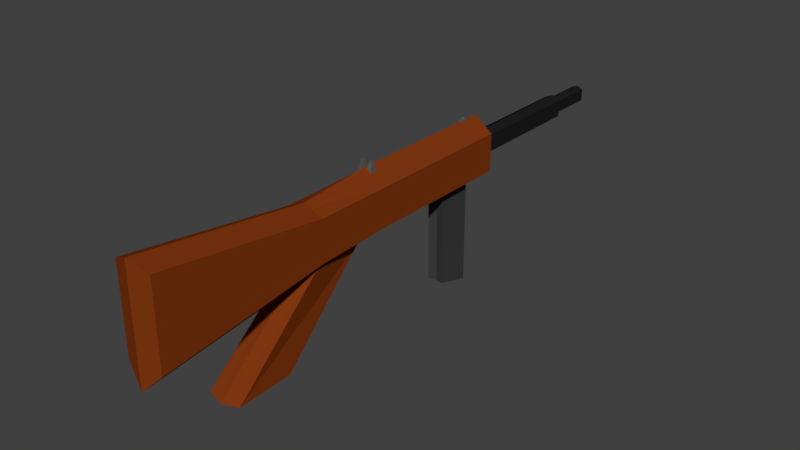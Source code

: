 # Source: gun.blend  (saved by Blender 2.78.0; exported with 4.5.12 LTS)
import bpy
from mathutils import Matrix  # noqa: F401  (used for matrix-valued properties, if any)

bpy.ops.wm.read_factory_settings(use_empty=True)
scene = bpy.context.scene
scene.name = 'Scene'

# ---- collections
col_collection_1 = bpy.data.collections.new('Collection 1'); scene.collection.children.link(col_collection_1)

# ---- materials (node trees are filled in below, after node groups)
mat_material = bpy.data.materials.new('Material')
mat_material.alpha_threshold = 0.0
mat_material.use_transparent_shadow = False
mat_material.diffuse_color = (0.2203, 0.03896, 0.00556, 1.0)
mat_material.roughness = 0.5
mat_material.specular_intensity = 0.0
mat_material.line_color = (0.0, 0.0, 0.0, 1.0)
mat_material_001 = bpy.data.materials.new('Material.001')
mat_material_001.alpha_threshold = 0.0
mat_material_001.use_transparent_shadow = False
mat_material_001.diffuse_color = (0.01341, 0.01341, 0.01341, 1.0)
mat_material_001.roughness = 0.5
mat_material_001.specular_intensity = 1.0
mat_material_002 = bpy.data.materials.new('Material.002')
mat_material_002.alpha_threshold = 0.0
mat_material_002.use_transparent_shadow = False
mat_material_002.diffuse_color = (0.04955, 0.04955, 0.04955, 1.0)
mat_material_002.roughness = 0.5
mat_material_002.specular_intensity = 1.0
mat_material_003 = bpy.data.materials.new('Material.003')
mat_material_003.alpha_threshold = 0.0
mat_material_003.use_transparent_shadow = False
mat_material_003.diffuse_color = (0.1025, 0.1025, 0.1025, 1.0)
mat_material_003.roughness = 0.5
mat_material_003.specular_intensity = 1.0

# ---- material node trees

# ---- world
world_world = bpy.data.worlds.new('World'); scene.world = world_world
world_world.color = (0.05088, 0.05088, 0.05088)
world_world.use_sun_shadow = False
world_world.sun_shadow_jitter_overblur = 0.0
world_world.cycles.sampling_method = 'MANUAL'

# ---- meshes
me_cube = bpy.data.meshes.new('Cube')
me_cube.from_pydata([(0.1541, 14.94, -0.3244), (1.0, -6.773, -1.134), (-1.0, -6.773, -1.134), (-0.1541, 14.94, -0.3244), (8.543e-07, 14.94, -0.3244), (1.0, -6.773, 1.0), (-1.0, -6.773, 1.0), (8.929e-07, 14.94, 0.5871), (-0.3237, 14.94, 0.4445), (0.7985, -6.928, -1.346), (0.3237, 14.94, 0.4445), (-0.7985, -6.928, -1.346), (1.0, -2.925, -1.0), (-1.0, -2.925, -1.0), (1.0, -2.925, 1.0), (-1.0, -2.925, 1.0), (0.38, -3.856, -1.454), (-0.38, -3.856, -1.454), (0.7985, -8.879, -5.789), (0.9108, -11.95, -5.789), (-0.9108, -11.95, -5.789), (-0.7985, -8.879, -5.789), (1.0, -15.67, -2.23), (-1.0, -15.67, -2.23), (1.0, -15.67, 2.23), (-1.0, -15.67, 2.23), (0.3237, 14.94, -0.2029), (-1.192e-07, -6.773, -2.128), (-0.3237, 14.94, -0.2029), (-5.364e-07, -6.773, 1.455), (8.736e-07, 14.94, -0.2029), (-1.192e-07, -6.928, -1.11), (0.0, -3.569, -1.454), (-2.98e-07, -2.925, 1.783), (-5.96e-08, -12.18, -5.874), (-5.96e-08, -8.719, -5.885), (0.0, -15.97, -3.224), (-4.172e-07, -15.97, 2.685), (-1.0, 5.313, -1.0), (-1.0, 5.313, 1.0), (-0.4615, 5.173, -1.387), (1.0, 5.313, -1.0), (1.0, 5.313, 1.0), (0.4615, 5.173, -1.387), (1.577e-07, 5.313, 1.783), (1.013e-07, 5.217, -1.387), (0.1541, 12.56, -0.3244), (-0.4496, 12.39, -0.3454), (0.4496, 12.39, -0.3454), (0.4496, 12.39, 0.5539), (-0.4496, 5.726, -0.3454), (-0.4496, 12.39, 0.5539), (1.97e-07, 12.39, 0.752), (-0.4496, 5.726, 0.5539), (1.434e-07, 12.39, -0.5142), (-0.214, 12.39, -0.5142), (-0.2075, 5.663, -0.5195), (0.214, 12.39, -0.5142), (1.354e-07, 5.683, -0.5195), (0.4496, 5.726, -0.3454), (0.4496, 5.726, 0.5539), (0.2075, 5.663, -0.5195), (1.607e-07, 5.726, 0.752), (3.007e-07, 12.56, -0.3244), (-0.3237, 12.56, -0.2029), (-0.3237, 12.56, 0.4445), (0.3237, 12.56, -0.2029), (0.3237, 12.56, 0.4445), (-0.1541, 12.56, -0.3244), (3.393e-07, 12.56, 0.5871), (1.0, 2.59, -1.0), (1.0, 2.59, 1.0), (0.4346, 2.189, -1.409), (7.069e-09, 2.59, 1.783), (-1.0, 2.59, -1.0), (-1.0, 2.59, 1.0), (-0.4346, 2.189, -1.409), (6.78e-08, 2.313, -1.409), (-1.0, 4.296, -1.0), (-1.0, 4.296, 1.0), (-0.4514, 4.058, -1.395), (8.876e-08, 4.131, -1.395), (1.0, 4.296, -1.0), (1.0, 4.296, 1.0), (0.4514, 4.058, -1.395), (1.014e-07, 4.296, 1.783), (0.4514, 4.065, -6.818), (0.4346, 2.261, -6.33), (1.471e-07, 2.38, -6.364), (-0.4346, 2.261, -6.33), (-0.4514, 4.065, -6.818), (1.681e-07, 4.136, -6.838), (1.0, 4.11, -1.0), (1.0, 4.11, 1.0), (0.4496, 3.854, -1.397), (9.112e-08, 4.11, 1.783), (-1.0, 4.11, -1.0), (-1.0, 4.11, 1.0), (-0.4496, 3.854, -1.397), (0.4496, 3.869, -6.765), (-0.4496, 3.869, -6.765), (1.658e-07, 3.945, -6.786), (0.01794, 14.94, -0.3244), (0.03769, 14.94, 0.5705), (0.03769, 14.94, -0.2029), (0.1164, -2.925, 1.691), (0.1164, -6.773, -2.013), (0.1164, -6.773, 1.402), (0.09297, -6.928, -1.138), (0.04425, -3.602, -1.454), (0.1061, -12.16, -5.864), (0.09297, -8.738, -5.874), (0.1164, -15.93, -3.109), (0.1164, -15.93, 2.632), (0.05374, 5.212, -1.387), (0.1164, 5.313, 1.691), (0.05235, 12.39, 0.7289), (0.02492, 12.39, -0.5142), (0.02416, 5.681, -0.5195), (0.05235, 5.726, 0.7289), (0.03769, 12.56, 0.5705), (0.01794, 12.56, -0.3244), (0.0506, 2.298, -1.409), (0.1164, 2.59, 1.691), (0.1164, 4.296, 1.691), (0.05257, 4.123, -1.395), (0.0506, 2.366, -6.36), (0.05257, 4.128, -6.836), (0.05235, 3.936, -6.784), (0.1164, 4.11, 1.691), (-0.1782, -6.773, -1.951), (-0.1782, -6.773, 1.374), (-0.1423, -6.928, -1.152), (-0.02746, 14.94, -0.3244), (-0.05769, 14.94, 0.5617), (-0.06773, -3.62, -1.454), (-0.1623, -12.14, -5.859), (-0.1423, -8.747, -5.868), (-0.1782, -15.91, -3.047), (-0.1782, -15.91, 2.604), (-0.05769, 14.94, -0.2029), (-0.1782, -2.925, 1.643), (-0.1782, 5.313, 1.643), (-0.08226, 5.209, -1.387), (-0.08014, 12.39, 0.7167), (-0.03814, 12.39, -0.5142), (-0.08014, 5.726, 0.7167), (-0.03698, 5.679, -0.5195), (-0.05769, 12.56, 0.5617), (-0.02746, 12.56, -0.3244), (-0.1782, 2.59, 1.643), (-0.07746, 2.291, -1.409), (-0.08046, 4.118, -1.395), (-0.1782, 4.296, 1.643), (-0.07746, 2.359, -6.358), (-0.08046, 4.124, -6.834), (-0.08014, 3.931, -6.782), (-0.1782, 4.11, 1.643), (-0.1782, 4.296, 1.82), (1.219e-07, 4.296, 1.96), (1.116e-07, 4.11, 1.96), (-0.1782, 4.11, 1.82), (0.1164, 4.296, 1.869), (0.1164, 4.11, 1.869), (-0.3868, -6.773, -1.744), (-0.3868, -6.773, 1.279), (-0.3089, -6.928, -1.202), (-0.05959, 14.94, -0.3244), (-0.1252, 14.94, 0.5319), (-0.147, -3.68, -1.454), (-0.3524, -12.09, -5.841), (-0.3089, -8.781, -5.848), (-0.3868, -15.85, -2.84), (-0.3868, -15.85, 2.509), (-0.1252, 14.94, -0.2029), (-0.1785, 5.2, -1.387), (-0.1739, 12.39, 0.6754), (-0.08278, 12.39, -0.5142), (-0.08027, 5.675, -0.5195), (-0.1252, 12.56, 0.5319), (-0.1681, 2.265, -1.409), (-0.1746, 4.103, -1.395), (-0.1681, 2.334, -6.351), (-0.1746, 4.109, -6.83), (-0.1739, 3.915, -6.778), (-0.3868, -2.925, 1.48), (-0.3868, 5.313, 1.48), (-0.1739, 5.726, 0.6754), (-0.05959, 12.56, -0.3244), (-0.3868, 2.59, 1.48), (-0.3868, 4.296, 1.48), (-0.3868, 4.11, 1.48), (0.3262, -2.925, 1.527), (0.3262, 5.313, 1.527), (0.1467, 5.726, 0.6874), (0.05025, 12.56, -0.3244), (0.3262, 2.59, 1.527), (0.3262, 4.296, 1.527), (0.3262, 4.11, 1.527), (0.05025, 14.94, -0.3244), (0.1056, 14.94, 0.5406), (0.1056, 14.94, -0.2029), (0.3262, -6.773, -1.804), (0.3262, -6.773, 1.306), (0.2605, -6.928, -1.187), (0.124, -3.663, -1.454), (0.2971, -12.11, -5.846), (0.2605, -8.771, -5.853), (0.3262, -15.87, -2.9), (0.3262, -15.87, 2.536), (0.1505, 5.202, -1.387), (0.1467, 12.39, 0.6874), (0.0698, 12.39, -0.5142), (0.06769, 5.676, -0.5195), (0.1056, 12.56, 0.5406), (0.1418, 2.272, -1.409), (0.1473, 4.108, -1.395), (0.1418, 2.341, -6.353), (0.1473, 4.113, -6.832), (0.1467, 3.92, -6.779), (1.0, -2.55, -1.0), (1.0, -2.55, 1.0), (0.3837, -3.445, -1.451), (-2.773e-07, -2.55, 1.783), (-1.0, -2.55, -1.0), (-1.0, -2.55, 1.0), (-0.3837, -3.445, -1.451), (4.61e-09, -3.169, -1.451), (0.04468, -3.201, -1.451), (0.1164, -2.55, 1.691), (-0.1782, -2.55, 1.643), (-0.0684, -3.218, -1.451), (-0.3868, -2.55, 1.48), (-0.1484, -3.276, -1.451), (0.3262, -2.55, 1.527), (0.1252, -3.259, -1.451), (0.1709, -2.666, 2.072), (0.1709, -2.808, 2.072), (-0.3334, -2.81, 2.02), (-0.2317, -2.81, 2.028), (-0.2317, -2.665, 2.028), (-0.3334, -2.665, 2.02), (0.2717, -2.808, 2.072), (0.2717, -2.666, 2.072)], [], [(164, 2, 11, 166), (185, 15, 6, 165), (12, 14, 5, 1), (202, 1, 22, 208), (103, 104, 30, 7), (140, 30, 4, 133), (166, 11, 20, 170), (201, 26, 0, 199), (12, 1, 9, 16), (168, 174, 28, 8), (2, 13, 17, 11), (220, 12, 16, 222), (233, 169, 17, 226), (2, 6, 15, 13), (220, 221, 14, 12), (232, 225, 15, 185), (171, 170, 20, 21), (11, 17, 21, 20), (16, 9, 19, 18), (205, 16, 18, 207), (172, 173, 25, 23), (165, 6, 25, 173), (6, 2, 23, 25), (1, 5, 24, 22), (107, 29, 37, 113), (112, 113, 37, 36), (135, 32, 35, 137), (111, 110, 34, 35), (229, 223, 33, 105), (228, 109, 32, 227), (142, 44, 62, 146), (108, 31, 34, 110), (175, 40, 56, 178), (130, 27, 36, 138), (105, 33, 29, 107), (106, 27, 31, 108), (40, 38, 50, 56), (193, 42, 60, 194), (42, 41, 59, 60), (41, 43, 61, 59), (38, 39, 53, 50), (114, 45, 58, 118), (78, 38, 40, 80), (78, 79, 39, 38), (50, 53, 51, 47), (66, 46, 0, 26), (67, 66, 26, 10), (50, 47, 55, 56), (121, 63, 4, 102), (64, 65, 8, 28), (117, 118, 58, 54), (116, 52, 62, 119), (176, 51, 53, 187), (48, 49, 60, 59), (177, 178, 56, 55), (48, 59, 61, 57), (188, 68, 3, 167), (148, 69, 7, 134), (214, 67, 10, 200), (68, 64, 28, 3), (55, 47, 64, 68), (211, 49, 67, 214), (144, 52, 69, 148), (177, 55, 68, 188), (47, 51, 65, 64), (117, 54, 63, 121), (49, 48, 66, 67), (48, 57, 46, 66), (224, 225, 75, 74), (224, 74, 76, 226), (94, 72, 87, 99), (129, 95, 73, 123), (191, 97, 75, 189), (92, 93, 71, 70), (122, 77, 88, 126), (92, 70, 72, 94), (41, 82, 84, 43), (175, 181, 80, 40), (41, 42, 83, 82), (186, 39, 79, 190), (115, 44, 85, 124), (114, 125, 81, 45), (96, 97, 79, 78), (96, 78, 80, 98), (128, 126, 88, 101), (184, 182, 89, 100), (216, 84, 86, 218), (98, 80, 90, 100), (152, 81, 91, 155), (180, 76, 89, 182), (76, 98, 100, 89), (183, 184, 100, 90), (127, 128, 101, 91), (74, 96, 98, 76), (74, 75, 97, 96), (82, 92, 94, 84), (82, 83, 93, 92), (190, 79, 97, 191), (129, 124, 162, 163), (84, 94, 99, 86), (197, 124, 129, 198), (218, 219, 128, 127), (81, 125, 127, 91), (219, 217, 126, 128), (210, 216, 125, 114), (193, 115, 124, 197), (215, 122, 126, 217), (198, 129, 123, 196), (212, 117, 121, 195), (52, 116, 120, 69), (69, 120, 103, 7), (211, 116, 119, 194), (212, 213, 118, 117), (195, 121, 102, 199), (210, 114, 118, 213), (44, 115, 119, 62), (202, 106, 108, 204), (192, 105, 107, 203), (204, 108, 110, 206), (235, 205, 109, 228), (141, 230, 240, 239), (207, 206, 110, 111), (208, 209, 113, 112), (203, 107, 113, 209), (32, 109, 111, 35), (30, 104, 102, 4), (200, 201, 104, 103), (27, 106, 112, 36), (157, 95, 160, 161), (91, 101, 156, 155), (77, 151, 154, 88), (181, 152, 155, 183), (101, 88, 154, 156), (44, 142, 153, 85), (45, 81, 152, 143), (95, 157, 150, 73), (54, 145, 149, 63), (176, 144, 148, 179), (179, 148, 134, 168), (63, 149, 133, 4), (54, 58, 147, 145), (52, 144, 146, 62), (164, 130, 138, 172), (45, 143, 147, 58), (186, 142, 146, 187), (169, 135, 137, 171), (29, 131, 139, 37), (36, 37, 139, 138), (35, 34, 136, 137), (223, 230, 141, 33), (227, 32, 135, 231), (7, 30, 140, 134), (31, 132, 136, 34), (174, 140, 133, 167), (33, 141, 131, 29), (27, 130, 132, 31), (162, 159, 160, 163), (159, 158, 161, 160), (124, 85, 159, 162), (153, 157, 161, 158), (85, 153, 158, 159), (95, 129, 163, 160), (28, 174, 167, 3), (17, 169, 171, 21), (39, 186, 187, 53), (2, 164, 172, 23), (65, 179, 168, 8), (51, 176, 179, 65), (80, 181, 183, 90), (153, 190, 191, 157), (155, 156, 184, 183), (151, 180, 182, 154), (156, 154, 182, 184), (142, 186, 190, 153), (143, 152, 181, 175), (157, 191, 189, 150), (145, 177, 188, 149), (149, 188, 167, 133), (145, 147, 178, 177), (144, 176, 187, 146), (143, 175, 178, 147), (131, 165, 173, 139), (138, 139, 173, 172), (137, 136, 170, 171), (185, 141, 239, 238), (231, 135, 169, 233), (134, 140, 174, 168), (132, 166, 170, 136), (141, 185, 165, 131), (130, 164, 166, 132), (10, 26, 201, 200), (5, 203, 209, 24), (22, 24, 209, 208), (18, 19, 206, 207), (221, 234, 192, 14), (222, 16, 205, 235), (9, 204, 206, 19), (14, 192, 203, 5), (1, 202, 204, 9), (43, 210, 213, 61), (46, 195, 199, 0), (57, 61, 213, 212), (49, 211, 194, 60), (57, 212, 195, 46), (93, 198, 196, 71), (72, 215, 217, 87), (42, 193, 197, 83), (43, 84, 216, 210), (99, 87, 217, 219), (86, 99, 219, 218), (83, 197, 198, 93), (125, 216, 218, 127), (116, 211, 214, 120), (120, 214, 200, 103), (115, 193, 194, 119), (109, 205, 207, 111), (104, 201, 199, 102), (106, 202, 208, 112), (72, 222, 235, 215), (71, 196, 234, 221), (151, 231, 233, 180), (150, 189, 232, 230), (77, 227, 231, 151), (73, 150, 230, 223), (196, 123, 229, 234), (215, 235, 228, 122), (13, 224, 226, 17), (13, 15, 225, 224), (122, 228, 227, 77), (123, 73, 223, 229), (189, 75, 225, 232), (70, 71, 221, 220), (180, 233, 226, 76), (70, 220, 222, 72), (243, 236, 237, 242), (240, 241, 238, 239), (105, 192, 242, 237), (229, 105, 237, 236), (230, 232, 241, 240), (232, 185, 238, 241), (234, 229, 236, 243), (192, 234, 243, 242)])
me_cube.polygons.foreach_set('material_index', [0, 0, 0, 0, 1, 1, 0, 1, 0, 1, 0, 0, 0, 0, 0, 0, 0, 0, 0, 0, 0, 0, 0, 0, 0, 0, 0, 0, 0, 0, 0, 0, 0, 0, 0, 0, 0, 0, 0, 0, 0, 0, 0, 0, 1, 1, 1, 1, 1, 1, 1, 1, 1, 1, 1, 1, 1, 1, 1, 1, 1, 1, 1, 1, 1, 1, 1, 1, 0, 0, 2, 0, 0, 0, 2, 0, 0, 0, 0, 0, 0, 0, 0, 0, 2, 2, 2, 2, 2, 2, 2, 2, 2, 0, 0, 0, 0, 0, 3, 2, 0, 2, 2, 2, 0, 0, 2, 0, 1, 1, 1, 1, 1, 1, 0, 0, 0, 0, 0, 0, 3, 0, 0, 0, 0, 1, 1, 0, 3, 2, 2, 2, 2, 0, 0, 0, 1, 1, 1, 1, 1, 1, 0, 0, 0, 0, 0, 0, 0, 0, 0, 1, 0, 1, 0, 0, 3, 3, 3, 3, 3, 3, 1, 0, 0, 0, 1, 1, 2, 0, 2, 2, 2, 0, 0, 0, 1, 1, 1, 1, 0, 0, 0, 0, 3, 0, 1, 0, 0, 0, 1, 0, 0, 0, 0, 0, 0, 0, 0, 0, 1, 1, 1, 1, 0, 2, 0, 0, 2, 2, 0, 2, 1, 1, 0, 0, 1, 0, 0, 0, 0, 0, 0, 0, 0, 0, 0, 0, 0, 0, 0, 0, 0, 0, 3, 3, 3, 3, 3, 3, 3, 3])
me_cube.materials.append(mat_material)
me_cube.materials.append(mat_material_001)
me_cube.materials.append(mat_material_002)
me_cube.materials.append(mat_material_003)
me_cube.use_remesh_preserve_volume = False
me_cube.use_remesh_preserve_attributes = False
me_cube.use_mirror_vertex_groups = False
me_cube.update()

# ---- objects
ob_cube = bpy.data.objects.new('Cube', me_cube)

# ---- transforms, parenting, visibility, modifiers, constraints
ob_cube.location = (0.0, 0.0, 0.0)
ob_cube.lock_rotations_4d = False
ob_cube.empty_display_type = 'ARROWS'
ob_cube.lineart.crease_threshold = 0.0

# ---- collection membership
col_collection_1.objects.link(ob_cube)

# ---- scene / render settings (as saved in the file)
scene.frame_start = 1; scene.frame_end = 250; scene.frame_set(1)
scene.render.engine = 'BLENDER_EEVEE_NEXT'
scene.render.resolution_percentage = 50
scene.render.dither_intensity = 0.0
scene.cycles.use_denoising = False
scene.cycles.samples = 128
scene.cycles.sampling_pattern = 'TABULATED_SOBOL'
scene.cycles.light_sampling_threshold = 0.0
scene.cycles.use_adaptive_sampling = False
scene.cycles.use_light_tree = False
scene.cycles.blur_glossy = 0.0
scene.cycles.sample_clamp_indirect = 0.0
scene.view_settings.view_transform = 'Standard'
bpy.context.view_layer.update()

# ---- added for rendering (the .blend has no active camera and no usable light): camera, sun
cam_auto = bpy.data.cameras.new('AutoCamera')
cam_auto.lens = 50.0
cam_auto.sensor_width = 36.0
cam_auto.clip_end = 1000.0
ob_auto_camera = bpy.data.objects.new('AutoCamera', cam_auto)
scene.collection.objects.link(ob_auto_camera)
ob_auto_camera.location = (29.9838, -36.4926, 21.9104)
ob_auto_camera.rotation_euler = (1.09748, -7.21219e-08, 0.694738)
scene.camera = ob_auto_camera
light_auto_sun = bpy.data.lights.new('AutoSun', 'SUN')
light_auto_sun.energy = 3.0
light_auto_sun.angle = 0.0523599
ob_auto_sun = bpy.data.objects.new('AutoSun', light_auto_sun)
scene.collection.objects.link(ob_auto_sun)
ob_auto_sun.rotation_euler = (0.872665, 0.174533, 0.523599)
bpy.context.view_layer.update()
